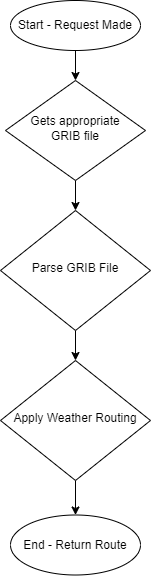

The diagram above was exported from draw.io. Its source (the exported page's mxGraphModel, read from the mxfile embedded in the PNG):
<mxGraphModel dx="1072" dy="293" grid="1" gridSize="10" guides="1" tooltips="1" connect="1" arrows="1" fold="1" page="1" pageScale="1" pageWidth="827" pageHeight="1169" math="0" shadow="0">
  <root>
    <mxCell id="WIyWlLk6GJQsqaUBKTNV-0" />
    <mxCell id="WIyWlLk6GJQsqaUBKTNV-1" parent="WIyWlLk6GJQsqaUBKTNV-0" />
    <mxCell id="BZeKvswH1PGAxIUFxEww-6" style="edgeStyle=orthogonalEdgeStyle;rounded=0;orthogonalLoop=1;jettySize=auto;html=1;" parent="WIyWlLk6GJQsqaUBKTNV-1" source="WIyWlLk6GJQsqaUBKTNV-6" target="WIyWlLk6GJQsqaUBKTNV-10" edge="1">
      <mxGeometry relative="1" as="geometry" />
    </mxCell>
    <mxCell id="WIyWlLk6GJQsqaUBKTNV-6" value="Gets appropriate&lt;div&gt;GRIB file&lt;/div&gt;" style="rhombus;whiteSpace=wrap;html=1;shadow=0;fontFamily=Helvetica;fontSize=12;align=center;strokeWidth=1;spacing=6;spacingTop=-4;" parent="WIyWlLk6GJQsqaUBKTNV-1" vertex="1">
      <mxGeometry x="150" y="150" width="140" height="100" as="geometry" />
    </mxCell>
    <mxCell id="BZeKvswH1PGAxIUFxEww-5" style="edgeStyle=orthogonalEdgeStyle;rounded=0;orthogonalLoop=1;jettySize=auto;html=1;entryX=0.5;entryY=0;entryDx=0;entryDy=0;" parent="WIyWlLk6GJQsqaUBKTNV-1" source="WIyWlLk6GJQsqaUBKTNV-10" target="BZeKvswH1PGAxIUFxEww-2" edge="1">
      <mxGeometry relative="1" as="geometry" />
    </mxCell>
    <mxCell id="WIyWlLk6GJQsqaUBKTNV-10" value="Parse GRIB File" style="rhombus;whiteSpace=wrap;html=1;shadow=0;fontFamily=Helvetica;fontSize=12;align=center;strokeWidth=1;spacing=6;spacingTop=-4;" parent="WIyWlLk6GJQsqaUBKTNV-1" vertex="1">
      <mxGeometry x="145" y="280" width="150" height="120" as="geometry" />
    </mxCell>
    <mxCell id="BZeKvswH1PGAxIUFxEww-8" style="edgeStyle=orthogonalEdgeStyle;rounded=0;orthogonalLoop=1;jettySize=auto;html=1;" parent="WIyWlLk6GJQsqaUBKTNV-1" source="BZeKvswH1PGAxIUFxEww-0" target="WIyWlLk6GJQsqaUBKTNV-6" edge="1">
      <mxGeometry relative="1" as="geometry" />
    </mxCell>
    <mxCell id="BZeKvswH1PGAxIUFxEww-0" value="Start - Request Made" style="ellipse;whiteSpace=wrap;html=1;" parent="WIyWlLk6GJQsqaUBKTNV-1" vertex="1">
      <mxGeometry x="155" y="70" width="130" height="50" as="geometry" />
    </mxCell>
    <mxCell id="BZeKvswH1PGAxIUFxEww-1" value="End - Return Route" style="ellipse;whiteSpace=wrap;html=1;" parent="WIyWlLk6GJQsqaUBKTNV-1" vertex="1">
      <mxGeometry x="155" y="584.5" width="130" height="60" as="geometry" />
    </mxCell>
    <mxCell id="BZeKvswH1PGAxIUFxEww-3" style="edgeStyle=orthogonalEdgeStyle;rounded=0;orthogonalLoop=1;jettySize=auto;html=1;entryX=0.5;entryY=0;entryDx=0;entryDy=0;" parent="WIyWlLk6GJQsqaUBKTNV-1" source="BZeKvswH1PGAxIUFxEww-2" target="BZeKvswH1PGAxIUFxEww-1" edge="1">
      <mxGeometry relative="1" as="geometry" />
    </mxCell>
    <mxCell id="BZeKvswH1PGAxIUFxEww-2" value="Apply Weather Routing" style="rhombus;whiteSpace=wrap;html=1;shadow=0;fontFamily=Helvetica;fontSize=12;align=center;strokeWidth=1;spacing=6;spacingTop=-4;" parent="WIyWlLk6GJQsqaUBKTNV-1" vertex="1">
      <mxGeometry x="145" y="430" width="150" height="120" as="geometry" />
    </mxCell>
  </root>
</mxGraphModel>